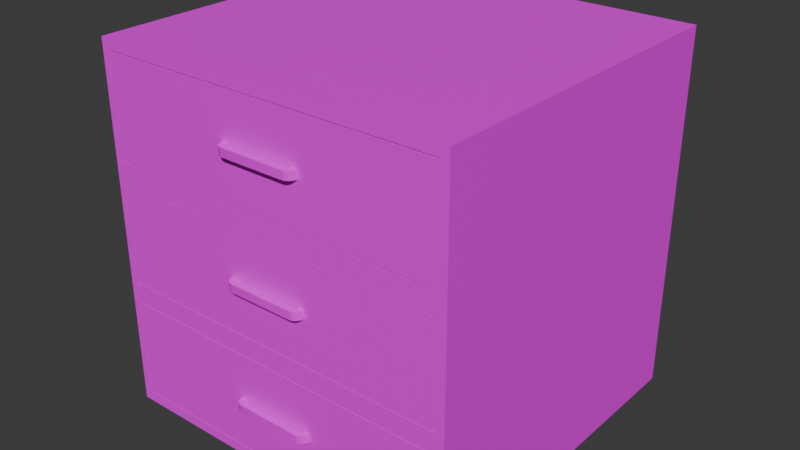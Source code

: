# Source: nightstand.blend  (saved by Blender 5.0.118; exported with 4.5.12 LTS)
import bpy
from mathutils import Matrix  # noqa: F401  (used for matrix-valued properties, if any)

bpy.ops.wm.read_factory_settings(use_empty=True)
scene = bpy.context.scene
scene.name = 'Scene'

# ---- images (referenced by path relative to the original .blend; pixels are not part of the script)
import os
ASSET_DIR = os.environ.get("B2B_ASSET_DIR", "")  # directory of the original .blend (textures are referenced by path, not embedded)
HERE = os.path.dirname(os.path.abspath(__file__))  # packed textures are extracted next to this script under _unpacked/

def load_image(name, relpath, width, height, colorspace="sRGB"):
    """Load a texture the original file referenced (path relative to the .blend, or extracted next to this script)."""
    p = next((c for c in (os.path.join(HERE, relpath), os.path.join(ASSET_DIR, relpath)) if relpath and os.path.exists(c)), "")
    if p:
        img = bpy.data.images.load(p, check_existing=True)
        img.name = name
    else:  # same state as the original file: an image datablock whose file is absent (Cycles renders it pink)
        img = bpy.data.images.new(name, width, height)
        img.source = "FILE"
        img.filepath = "//" + (relpath or name)
    img.colorspace_settings.name = colorspace
    return img
img_nightstand = load_image('nightstand', 'nightstand.png', 1024, 1024, 'sRGB')

# ---- materials (node trees are filled in below, after node groups)
mat_nightstand = bpy.data.materials.new('nightstand')

# ---- material node trees
mat_nightstand.use_nodes = True; mat_nightstand.node_tree.nodes.clear()
_N = mat_nightstand.node_tree.nodes; _L = mat_nightstand.node_tree.links
n0 = _N.new('ShaderNodeBsdfPrincipled'); n0.name = 'Принципиальный BSDF'; n0.location = (-200, 100)
n1 = _N.new('ShaderNodeOutputMaterial'); n1.name = 'Вывод материала'; n1.location = (200, 100)
n2 = _N.new('ShaderNodeTexImage'); n2.name = 'Текстура изображения'; n2.location = (-490, 80)
n2.image = img_nightstand
n3 = _N.new('ShaderNodeTexImage'); n3.name = 'Текстура изображения.001'; n3.location = (-819, 61)
n3.image = img_nightstand
_L.new(n0.outputs[0], n1.inputs[0])
_L.new(n2.outputs[0], n0.inputs[0])
n1.is_active_output = True

# ---- world
world_world = bpy.data.worlds.new('World'); scene.world = world_world
world_world.use_nodes = True; world_world.node_tree.nodes.clear()
_N = world_world.node_tree.nodes; _L = world_world.node_tree.links
n0 = _N.new('ShaderNodeOutputWorld'); n0.name = 'World Output'; n0.location = (200, 100)
n1 = _N.new('ShaderNodeBackground'); n1.name = 'Background'; n1.location = (-200, 100)
n1.inputs[0].default_value = (0.05088, 0.05088, 0.05088, 1.0)
_L.new(n1.outputs[0], n0.inputs[0])
n0.is_active_output = True
world_world.color = (0.05088, 0.05088, 0.05088)
world_world.sun_shadow_jitter_overblur = 0.0

# ---- meshes
me_latch_1 = bpy.data.meshes.new('latch_1')
me_latch_1.from_pydata([(0.405, -0.02, 0.1225), (0.425, 0.0, -0.1225), (-0.425, 0.0, -0.1225), (-0.405, -0.02, 0.1225), (0.405, -0.58, 0.1225), (0.425, -0.6, -0.1225), (-0.425, -0.6, -0.1225), (-0.405, -0.58, 0.1225), (0.425, 0.0, 0.1225), (-0.425, 0.0, 0.1225), (0.425, -0.6, 0.1225), (-0.425, -0.6, 0.1225), (0.405, -0.02, -0.1025), (-0.405, -0.02, -0.1025), (0.405, -0.58, -0.1025), (-0.405, -0.58, -0.1025), (-0.08, -0.6216, -0.01), (-0.08, -0.6216, 0.01), (-0.08, -0.6066, -0.01), (-0.08, -0.6066, 0.01), (-0.08668, -0.6206, -0.01), (-0.08668, -0.6206, 0.01), (-0.08204, -0.6063, -0.01), (-0.08204, -0.6063, 0.01), (-0.0927, -0.6175, -0.01), (-0.0927, -0.6175, 0.01), (-0.08389, -0.6054, -0.01), (-0.08389, -0.6054, 0.01), (-0.09749, -0.6127, -0.01), (-0.09749, -0.6127, 0.01), (-0.08535, -0.6039, -0.01), (-0.08535, -0.6039, 0.01), (-0.1006, -0.6067, -0.01), (-0.1006, -0.6067, 0.01), (-0.08629, -0.602, -0.01), (-0.08629, -0.602, 0.01), (-0.1016, -0.6, -0.01), (-0.1016, -0.6, 0.01), (-0.08661, -0.6, -0.01), (-0.08661, -0.6, 0.01), (0.08, -0.6216, -0.01), (0.08, -0.6216, 0.01), (0.08, -0.6066, -0.01), (0.08, -0.6066, 0.01), (0.08668, -0.6206, -0.01), (0.08668, -0.6206, 0.01), (0.08204, -0.6063, -0.01), (0.08204, -0.6063, 0.01), (0.0927, -0.6175, -0.01), (0.0927, -0.6175, 0.01), (0.08389, -0.6054, -0.01), (0.08389, -0.6054, 0.01), (0.09749, -0.6127, -0.01), (0.09749, -0.6127, 0.01), (0.08535, -0.6039, -0.01), (0.08535, -0.6039, 0.01), (0.1006, -0.6067, -0.01), (0.1006, -0.6067, 0.01), (0.08629, -0.602, -0.01), (0.08629, -0.602, 0.01), (0.1016, -0.6, -0.01), (0.1016, -0.6, 0.01), (0.08661, -0.6, -0.01), (0.08661, -0.6, 0.01)], [], [(2, 1, 5, 6), (5, 10, 11, 6), (3, 7, 15, 13), (1, 8, 10, 5), (9, 2, 6, 11), (8, 1, 2, 9), (3, 0, 8, 9), (4, 7, 11, 10), (7, 3, 9, 11), (0, 4, 10, 8), (12, 13, 15, 14), (0, 3, 13, 12), (4, 0, 12, 14), (7, 4, 14, 15), (19, 18, 22, 23), (42, 18, 19, 43), (16, 40, 41, 17), (23, 22, 26, 27), (16, 17, 21, 20), (20, 21, 25, 24), (27, 26, 30, 31), (24, 25, 29, 28), (35, 34, 38, 39), (31, 30, 34, 35), (28, 29, 33, 32), (36, 37, 39, 38), (32, 33, 37, 36), (43, 47, 46, 42), (47, 51, 50, 46), (40, 44, 45, 41), (44, 48, 49, 45), (51, 55, 54, 50), (48, 52, 53, 49), (59, 63, 62, 58), (55, 59, 58, 54), (52, 56, 57, 53), (16, 20, 24, 28, 32, 36, 38, 34, 30, 26, 22, 18, 42, 46, 50, 54, 58, 62, 60, 56, 52, 48, 44, 40), (60, 62, 63, 61), (56, 60, 61, 57), (17, 41, 45, 49, 53, 57, 61, 63, 59, 55, 51, 47, 43, 19, 23, 27, 31, 35, 39, 37, 33, 29, 25, 21)])
me_latch_1.polygons.foreach_set('use_smooth', [0, 0, 0, 0, 0, 0, 0, 0, 0, 0, 0, 0, 0, 0, 1, 1, 1, 1, 1, 1, 1, 1, 1, 1, 1, 1, 1, 1, 1, 1, 1, 1, 1, 1, 1, 1, 1, 1, 1, 1])
_k = set([(16, 20), (16, 40), (17, 21), (17, 41), (18, 22), (18, 42), (19, 23), (19, 43), (20, 24), (21, 25), (22, 26), (23, 27), (24, 28), (25, 29), (26, 30), (27, 31), (28, 32), (29, 33), (30, 34), (31, 35), (32, 36), (33, 37), (34, 38), (35, 39), (36, 37), (36, 38), (37, 39), (38, 39), (40, 44), (41, 45), (42, 46), (43, 47), (44, 48), (45, 49), (46, 50), (47, 51), (48, 52), (49, 53), (50, 54), (51, 55), (52, 56), (53, 57), (54, 58), (55, 59), (56, 60), (57, 61), (58, 62), (59, 63), (60, 61), (60, 62), (61, 63), (62, 63)])
me_latch_1.attributes.new('sharp_edge', 'BOOLEAN', 'EDGE').data.foreach_set('value', [ (min(e.vertices), max(e.vertices)) in _k for e in me_latch_1.edges])
_uv = me_latch_1.uv_layers.new(name='UVMap')
_uv.uv.foreach_set('vector', [0.4933, 0.7346, 0.4933, 0.9647, 0.3309, 0.9647, 0.3309, 0.7346, 0.7977, 0.7164, 0.7314, 0.7164, 0.7314, 0.4864, 0.7977, 0.4864, 0.5192, 0.8902, 0.5192, 0.7386, 0.5801, 0.7386, 0.5801, 0.8902, 0.7266, 0.8429, 0.6603, 0.8429, 0.6603, 0.6805, 0.7266, 0.6805, 0.6603, 0.508, 0.7266, 0.508, 0.7266, 0.6704, 0.6603, 0.6704, 0.7977, 0.4864, 0.864, 0.4864, 0.864, 0.7164, 0.7977, 0.7164, 0.1638, 0.9581, 0.1638, 0.7389, 0.1692, 0.7335, 0.1692, 0.9635, 0.01227, 0.7389, 0.01227, 0.9581, 0.006855, 0.9635, 0.006855, 0.7335, 0.01227, 0.9581, 0.1638, 0.9581, 0.1692, 0.9635, 0.006855, 0.9635, 0.1638, 0.7389, 0.01227, 0.7389, 0.006855, 0.7335, 0.1692, 0.7335, 0.3208, 0.7335, 0.3208, 0.9527, 0.1692, 0.9527, 0.1692, 0.7335, 0.01466, 0.9478, 0.01466, 0.7434, 0.07143, 0.7434, 0.07143, 0.9478, 0.5859, 0.8883, 0.5859, 0.7367, 0.6468, 0.7367, 0.6468, 0.8883, 0.07143, 0.9478, 0.07143, 0.7434, 0.1282, 0.7434, 0.1282, 0.9478, 0.5037, 0.9362, 0.5091, 0.9362, 0.5091, 0.9368, 0.5037, 0.9368, 0.5091, 0.8929, 0.5091, 0.9362, 0.5037, 0.9362, 0.5037, 0.8929, 0.5091, 0.8451, 0.5091, 0.8884, 0.5037, 0.8884, 0.5037, 0.8451, 0.5037, 0.9368, 0.5091, 0.9368, 0.5091, 0.9373, 0.5037, 0.9373, 0.5091, 0.8451, 0.5037, 0.8451, 0.5037, 0.8433, 0.5091, 0.8433, 0.5091, 0.8433, 0.5037, 0.8433, 0.5037, 0.8417, 0.5091, 0.8417, 0.5052, 0.9589, 0.5052, 0.9644, 0.5048, 0.9644, 0.5048, 0.9589, 0.5037, 0.9427, 0.5037, 0.9373, 0.505, 0.9373, 0.505, 0.9427, 0.5043, 0.9589, 0.5043, 0.9644, 0.5037, 0.9644, 0.5037, 0.9589, 0.5048, 0.9589, 0.5048, 0.9644, 0.5043, 0.9644, 0.5043, 0.9589, 0.505, 0.9427, 0.505, 0.9373, 0.5067, 0.9373, 0.5067, 0.9427, 0.5037, 0.9535, 0.5037, 0.9481, 0.5078, 0.9481, 0.5078, 0.9535, 0.5067, 0.9427, 0.5067, 0.9373, 0.5085, 0.9373, 0.5085, 0.9427, 0.5037, 0.8929, 0.5037, 0.8924, 0.5091, 0.8924, 0.5091, 0.8929, 0.5037, 0.8924, 0.5037, 0.8919, 0.5091, 0.8919, 0.5091, 0.8924, 0.5091, 0.8884, 0.5091, 0.8903, 0.5037, 0.8903, 0.5037, 0.8884, 0.5091, 0.8903, 0.5091, 0.8919, 0.5037, 0.8919, 0.5037, 0.8903, 0.5037, 0.9644, 0.5041, 0.9644, 0.5041, 0.9698, 0.5037, 0.9698, 0.5085, 0.9481, 0.5072, 0.9481, 0.5072, 0.9427, 0.5085, 0.9427, 0.5046, 0.9644, 0.5052, 0.9644, 0.5052, 0.9698, 0.5046, 0.9698, 0.5041, 0.9644, 0.5046, 0.9644, 0.5046, 0.9698, 0.5041, 0.9698, 0.5072, 0.9481, 0.5055, 0.9481, 0.5055, 0.9427, 0.5072, 0.9427, 0.5037, 0.7376, 0.504, 0.7357, 0.5048, 0.7341, 0.5061, 0.7328, 0.5078, 0.732, 0.5096, 0.7317, 0.5096, 0.7358, 0.509, 0.7359, 0.5085, 0.7361, 0.5081, 0.7365, 0.5079, 0.737, 0.5078, 0.7376, 0.5078, 0.7809, 0.5079, 0.7814, 0.5081, 0.7819, 0.5085, 0.7823, 0.509, 0.7826, 0.5096, 0.7826, 0.5096, 0.7867, 0.5078, 0.7864, 0.5061, 0.7856, 0.5048, 0.7843, 0.504, 0.7827, 0.5037, 0.7809, 0.5078, 0.9589, 0.5037, 0.9589, 0.5037, 0.9535, 0.5078, 0.9535, 0.5055, 0.9481, 0.5037, 0.9481, 0.5037, 0.9427, 0.5055, 0.9427, 0.5037, 0.8359, 0.5037, 0.7926, 0.504, 0.7907, 0.5048, 0.7891, 0.5061, 0.7878, 0.5078, 0.787, 0.5096, 0.7867, 0.5096, 0.7908, 0.509, 0.7909, 0.5085, 0.7911, 0.5081, 0.7915, 0.5079, 0.792, 0.5078, 0.7926, 0.5078, 0.8359, 0.5079, 0.8364, 0.5081, 0.8369, 0.5085, 0.8373, 0.509, 0.8376, 0.5096, 0.8376, 0.5096, 0.8417, 0.5078, 0.8414, 0.5061, 0.8406, 0.5048, 0.8393, 0.504, 0.8377])
me_latch_1.materials.append(mat_nightstand)
me_latch_1.auto_texspace = False
me_latch_1.update()
me_nightstand = bpy.data.meshes.new('nightstand')
me_nightstand.from_pydata([(-0.45, -0.425, 0.0), (-0.45, -0.425, 0.9), (-0.45, 0.425, 0.0), (-0.45, 0.425, 0.9), (0.45, -0.425, 0.0), (0.45, -0.425, 0.9), (0.45, 0.425, 0.0), (0.45, 0.425, 0.9), (-0.45, -0.425, 0.3), (-0.45, -0.425, 0.6), (-0.45, 0.425, 0.6), (-0.45, 0.425, 0.3), (0.45, 0.425, 0.6), (0.45, 0.425, 0.3), (0.45, -0.425, 0.6), (0.45, -0.425, 0.3), (0.4275, -0.425, 0.625), (0.4275, -0.425, 0.875), (-0.4275, -0.425, 0.875), (-0.4275, -0.425, 0.625), (0.4275, -0.425, 0.025), (0.4275, -0.425, 0.275), (-0.4275, -0.425, 0.275), (-0.4275, -0.425, 0.025), (0.4275, -0.425, 0.325), (0.4275, -0.425, 0.575), (-0.4275, -0.425, 0.575), (-0.4275, -0.425, 0.325), (0.4275, 0.175, 0.275), (0.4275, 0.175, 0.025), (-0.4275, 0.175, 0.025), (-0.4275, 0.175, 0.275), (0.4275, 0.175, 0.575), (0.4275, 0.175, 0.325), (-0.4275, 0.175, 0.325), (-0.4275, 0.175, 0.575), (0.4275, 0.175, 0.875), (0.4275, 0.175, 0.625), (-0.4275, 0.175, 0.625), (-0.4275, 0.175, 0.875)], [], [(9, 1, 3, 10), (10, 3, 7, 12), (12, 7, 5, 14), (19, 16, 37, 38), (2, 6, 4, 0), (7, 3, 1, 5), (25, 26, 35, 32), (22, 23, 30, 31), (6, 13, 15, 4), (13, 12, 14, 15), (2, 11, 13, 6), (11, 10, 12, 13), (0, 8, 11, 2), (8, 9, 10, 11), (14, 5, 17, 16), (5, 1, 18, 17), (1, 9, 19, 18), (9, 14, 16, 19), (4, 15, 21, 20), (15, 8, 22, 21), (8, 0, 23, 22), (0, 4, 20, 23), (15, 14, 25, 24), (14, 9, 26, 25), (9, 8, 27, 26), (8, 15, 24, 27), (29, 28, 31, 30), (33, 32, 35, 34), (20, 21, 28, 29), (26, 27, 34, 35), (17, 18, 39, 36), (23, 20, 29, 30), (24, 25, 32, 33), (18, 19, 38, 39), (21, 22, 31, 28), (27, 24, 33, 34), (16, 17, 36, 37), (36, 39, 38, 37)])
_uv = me_nightstand.uv_layers.new(name='UVMap')
_uv.uv.foreach_set('vector', [0.4794, 0.08682, 0.4794, 0.005631, 0.7094, 0.005631, 0.7094, 0.08682, 0.08697, 0.2492, 0.005782, 0.2492, 0.005782, 0.005631, 0.08697, 0.005631, 0.4794, 0.3304, 0.4794, 0.2492, 0.7094, 0.2492, 0.7094, 0.3304, 0.005782, 0.7242, 0.005782, 0.4928, 0.1682, 0.4928, 0.1682, 0.7242, 0.4794, 0.005631, 0.4794, 0.2492, 0.2494, 0.2492, 0.2494, 0.005631, 0.4794, 0.2492, 0.4794, 0.4928, 0.2494, 0.4928, 0.2494, 0.2492, 0.1682, 0.7242, 0.1682, 0.4928, 0.3305, 0.4928, 0.3305, 0.7242, 0.016, 0.2583, 0.0769, 0.2583, 0.0769, 0.4044, 0.016, 0.4044, 0.4794, 0.4928, 0.4794, 0.4116, 0.7094, 0.4116, 0.7094, 0.4928, 0.4794, 0.4116, 0.4794, 0.3304, 0.7094, 0.3304, 0.7094, 0.4116, 0.2494, 0.2492, 0.1682, 0.2492, 0.1682, 0.005631, 0.2494, 0.005631, 0.1682, 0.2492, 0.08697, 0.2492, 0.08697, 0.005631, 0.1682, 0.005631, 0.4794, 0.2492, 0.4794, 0.168, 0.7094, 0.168, 0.7094, 0.2492, 0.4794, 0.168, 0.4794, 0.08682, 0.7094, 0.08682, 0.7094, 0.168, 0.08697, 0.4928, 0.005782, 0.4928, 0.01255, 0.4867, 0.08021, 0.4867, 0.005782, 0.4928, 0.005782, 0.2492, 0.01255, 0.2553, 0.01255, 0.4867, 0.005782, 0.2492, 0.08697, 0.2492, 0.08021, 0.2553, 0.01255, 0.2553, 0.08697, 0.2492, 0.08697, 0.4928, 0.08021, 0.4867, 0.08021, 0.2553, 0.2494, 0.4928, 0.1682, 0.4928, 0.1749, 0.4867, 0.2426, 0.4867, 0.1682, 0.4928, 0.1682, 0.2492, 0.1749, 0.2553, 0.1749, 0.4867, 0.1682, 0.2492, 0.2494, 0.2492, 0.2426, 0.2553, 0.1749, 0.2553, 0.2494, 0.2492, 0.2494, 0.4928, 0.2426, 0.4867, 0.2426, 0.2553, 0.1682, 0.4928, 0.08697, 0.4928, 0.09374, 0.4867, 0.1614, 0.4867, 0.08697, 0.4928, 0.08697, 0.2492, 0.09374, 0.2553, 0.09374, 0.4867, 0.08697, 0.2492, 0.1682, 0.2492, 0.1614, 0.2553, 0.09374, 0.2553, 0.1682, 0.2492, 0.1682, 0.4928, 0.1614, 0.4867, 0.1614, 0.2553, 0.7746, 0.5064, 0.8162, 0.5064, 0.8162, 0.6485, 0.7746, 0.6485, 0.8577, 0.6485, 0.8162, 0.6485, 0.8162, 0.5064, 0.8577, 0.5064, 0.2385, 0.404, 0.1776, 0.404, 0.1776, 0.2579, 0.2385, 0.2579, 0.09816, 0.2591, 0.1591, 0.2591, 0.1591, 0.4052, 0.09816, 0.4052, 0.3305, 0.7242, 0.3305, 0.4928, 0.4929, 0.4928, 0.4929, 0.7242, 0.4929, 0.7242, 0.4929, 0.4928, 0.6553, 0.4928, 0.6553, 0.7242, 0.9395, 0.3304, 0.8718, 0.3304, 0.8718, 0.168, 0.9395, 0.168, 0.6592, 0.5006, 0.7268, 0.5006, 0.7268, 0.6629, 0.6592, 0.6629, 0.7094, 0.237, 0.7094, 0.005631, 0.8718, 0.005631, 0.8718, 0.237, 0.7094, 0.4684, 0.7094, 0.237, 0.8718, 0.237, 0.8718, 0.4684, 0.9395, 0.168, 0.8718, 0.168, 0.8718, 0.005631, 0.9395, 0.005631, 0.7331, 0.6485, 0.7331, 0.5064, 0.7746, 0.5064, 0.7746, 0.6485])
me_nightstand.materials.append(mat_nightstand)
me_nightstand.auto_texspace = False
me_nightstand.update()
me_latch_2 = bpy.data.meshes.new('latch_2')
me_latch_2.from_pydata([(0.405, -0.02, 0.1225), (0.425, 0.0, -0.1225), (-0.425, 0.0, -0.1225), (-0.405, -0.02, 0.1225), (0.405, -0.58, 0.1225), (0.425, -0.6, -0.1225), (-0.425, -0.6, -0.1225), (-0.405, -0.58, 0.1225), (0.425, 0.0, 0.1225), (-0.425, 0.0, 0.1225), (0.425, -0.6, 0.1225), (-0.425, -0.6, 0.1225), (0.405, -0.02, -0.1025), (-0.405, -0.02, -0.1025), (0.405, -0.58, -0.1025), (-0.405, -0.58, -0.1025), (-0.08, -0.6216, -0.01), (-0.08, -0.6216, 0.01), (-0.08, -0.6066, -0.01), (-0.08, -0.6066, 0.01), (-0.08668, -0.6206, -0.01), (-0.08668, -0.6206, 0.01), (-0.08204, -0.6063, -0.01), (-0.08204, -0.6063, 0.01), (-0.0927, -0.6175, -0.01), (-0.0927, -0.6175, 0.01), (-0.08389, -0.6054, -0.01), (-0.08389, -0.6054, 0.01), (-0.09749, -0.6127, -0.01), (-0.09749, -0.6127, 0.01), (-0.08535, -0.6039, -0.01), (-0.08535, -0.6039, 0.01), (-0.1006, -0.6067, -0.01), (-0.1006, -0.6067, 0.01), (-0.08629, -0.602, -0.01), (-0.08629, -0.602, 0.01), (-0.1016, -0.6, -0.01), (-0.1016, -0.6, 0.01), (-0.08661, -0.6, -0.01), (-0.08661, -0.6, 0.01), (0.08, -0.6216, -0.01), (0.08, -0.6216, 0.01), (0.08, -0.6066, -0.01), (0.08, -0.6066, 0.01), (0.08668, -0.6206, -0.01), (0.08668, -0.6206, 0.01), (0.08204, -0.6063, -0.01), (0.08204, -0.6063, 0.01), (0.0927, -0.6175, -0.01), (0.0927, -0.6175, 0.01), (0.08389, -0.6054, -0.01), (0.08389, -0.6054, 0.01), (0.09749, -0.6127, -0.01), (0.09749, -0.6127, 0.01), (0.08535, -0.6039, -0.01), (0.08535, -0.6039, 0.01), (0.1006, -0.6067, -0.01), (0.1006, -0.6067, 0.01), (0.08629, -0.602, -0.01), (0.08629, -0.602, 0.01), (0.1016, -0.6, -0.01), (0.1016, -0.6, 0.01), (0.08661, -0.6, -0.01), (0.08661, -0.6, 0.01)], [], [(2, 1, 5, 6), (5, 10, 11, 6), (3, 7, 15, 13), (1, 8, 10, 5), (9, 2, 6, 11), (8, 1, 2, 9), (3, 0, 8, 9), (4, 7, 11, 10), (7, 3, 9, 11), (0, 4, 10, 8), (12, 13, 15, 14), (0, 3, 13, 12), (4, 0, 12, 14), (7, 4, 14, 15), (19, 18, 22, 23), (42, 18, 19, 43), (16, 40, 41, 17), (23, 22, 26, 27), (16, 17, 21, 20), (20, 21, 25, 24), (27, 26, 30, 31), (24, 25, 29, 28), (35, 34, 38, 39), (31, 30, 34, 35), (28, 29, 33, 32), (36, 37, 39, 38), (32, 33, 37, 36), (43, 47, 46, 42), (47, 51, 50, 46), (40, 44, 45, 41), (44, 48, 49, 45), (51, 55, 54, 50), (48, 52, 53, 49), (59, 63, 62, 58), (55, 59, 58, 54), (52, 56, 57, 53), (16, 20, 24, 28, 32, 36, 38, 34, 30, 26, 22, 18, 42, 46, 50, 54, 58, 62, 60, 56, 52, 48, 44, 40), (60, 62, 63, 61), (56, 60, 61, 57), (17, 41, 45, 49, 53, 57, 61, 63, 59, 55, 51, 47, 43, 19, 23, 27, 31, 35, 39, 37, 33, 29, 25, 21)])
me_latch_2.polygons.foreach_set('use_smooth', [0, 0, 0, 0, 0, 0, 0, 0, 0, 0, 0, 0, 0, 0, 1, 1, 1, 1, 1, 1, 1, 1, 1, 1, 1, 1, 1, 1, 1, 1, 1, 1, 1, 1, 1, 1, 1, 1, 1, 1])
_k = set([(16, 20), (16, 40), (17, 21), (17, 41), (18, 22), (18, 42), (19, 23), (19, 43), (20, 24), (21, 25), (22, 26), (23, 27), (24, 28), (25, 29), (26, 30), (27, 31), (28, 32), (29, 33), (30, 34), (31, 35), (32, 36), (33, 37), (34, 38), (35, 39), (36, 37), (36, 38), (37, 39), (38, 39), (40, 44), (41, 45), (42, 46), (43, 47), (44, 48), (45, 49), (46, 50), (47, 51), (48, 52), (49, 53), (50, 54), (51, 55), (52, 56), (53, 57), (54, 58), (55, 59), (56, 60), (57, 61), (58, 62), (59, 63), (60, 61), (60, 62), (61, 63), (62, 63)])
me_latch_2.attributes.new('sharp_edge', 'BOOLEAN', 'EDGE').data.foreach_set('value', [ (min(e.vertices), max(e.vertices)) in _k for e in me_latch_2.edges])
_uv = me_latch_2.uv_layers.new(name='UVMap')
_uv.uv.foreach_set('vector', [0.4933, 0.7346, 0.4933, 0.9647, 0.3309, 0.9647, 0.3309, 0.7346, 0.7977, 0.7164, 0.7314, 0.7164, 0.7314, 0.4864, 0.7977, 0.4864, 0.5192, 0.8902, 0.5192, 0.7386, 0.5801, 0.7386, 0.5801, 0.8902, 0.7266, 0.8429, 0.6603, 0.8429, 0.6603, 0.6805, 0.7266, 0.6805, 0.6603, 0.508, 0.7266, 0.508, 0.7266, 0.6704, 0.6603, 0.6704, 0.7977, 0.4864, 0.864, 0.4864, 0.864, 0.7164, 0.7977, 0.7164, 0.1638, 0.9581, 0.1638, 0.7389, 0.1692, 0.7335, 0.1692, 0.9635, 0.01227, 0.7389, 0.01227, 0.9581, 0.006855, 0.9635, 0.006855, 0.7335, 0.01227, 0.9581, 0.1638, 0.9581, 0.1692, 0.9635, 0.006855, 0.9635, 0.1638, 0.7389, 0.01227, 0.7389, 0.006855, 0.7335, 0.1692, 0.7335, 0.3208, 0.7335, 0.3208, 0.9527, 0.1692, 0.9527, 0.1692, 0.7335, 0.01466, 0.9478, 0.01466, 0.7434, 0.07143, 0.7434, 0.07143, 0.9478, 0.5859, 0.8883, 0.5859, 0.7367, 0.6468, 0.7367, 0.6468, 0.8883, 0.07143, 0.9478, 0.07143, 0.7434, 0.1282, 0.7434, 0.1282, 0.9478, 0.5037, 0.9362, 0.5091, 0.9362, 0.5091, 0.9368, 0.5037, 0.9368, 0.5091, 0.8929, 0.5091, 0.9362, 0.5037, 0.9362, 0.5037, 0.8929, 0.5091, 0.8451, 0.5091, 0.8884, 0.5037, 0.8884, 0.5037, 0.8451, 0.5037, 0.9368, 0.5091, 0.9368, 0.5091, 0.9373, 0.5037, 0.9373, 0.5091, 0.8451, 0.5037, 0.8451, 0.5037, 0.8433, 0.5091, 0.8433, 0.5091, 0.8433, 0.5037, 0.8433, 0.5037, 0.8417, 0.5091, 0.8417, 0.5052, 0.9589, 0.5052, 0.9644, 0.5048, 0.9644, 0.5048, 0.9589, 0.5037, 0.9427, 0.5037, 0.9373, 0.505, 0.9373, 0.505, 0.9427, 0.5043, 0.9589, 0.5043, 0.9644, 0.5037, 0.9644, 0.5037, 0.9589, 0.5048, 0.9589, 0.5048, 0.9644, 0.5043, 0.9644, 0.5043, 0.9589, 0.505, 0.9427, 0.505, 0.9373, 0.5067, 0.9373, 0.5067, 0.9427, 0.5037, 0.9535, 0.5037, 0.9481, 0.5078, 0.9481, 0.5078, 0.9535, 0.5067, 0.9427, 0.5067, 0.9373, 0.5085, 0.9373, 0.5085, 0.9427, 0.5037, 0.8929, 0.5037, 0.8924, 0.5091, 0.8924, 0.5091, 0.8929, 0.5037, 0.8924, 0.5037, 0.8919, 0.5091, 0.8919, 0.5091, 0.8924, 0.5091, 0.8884, 0.5091, 0.8903, 0.5037, 0.8903, 0.5037, 0.8884, 0.5091, 0.8903, 0.5091, 0.8919, 0.5037, 0.8919, 0.5037, 0.8903, 0.5037, 0.9644, 0.5041, 0.9644, 0.5041, 0.9698, 0.5037, 0.9698, 0.5085, 0.9481, 0.5072, 0.9481, 0.5072, 0.9427, 0.5085, 0.9427, 0.5046, 0.9644, 0.5052, 0.9644, 0.5052, 0.9698, 0.5046, 0.9698, 0.5041, 0.9644, 0.5046, 0.9644, 0.5046, 0.9698, 0.5041, 0.9698, 0.5072, 0.9481, 0.5055, 0.9481, 0.5055, 0.9427, 0.5072, 0.9427, 0.5037, 0.7376, 0.504, 0.7357, 0.5048, 0.7341, 0.5061, 0.7328, 0.5078, 0.732, 0.5096, 0.7317, 0.5096, 0.7358, 0.509, 0.7359, 0.5085, 0.7361, 0.5081, 0.7365, 0.5079, 0.737, 0.5078, 0.7376, 0.5078, 0.7809, 0.5079, 0.7814, 0.5081, 0.7819, 0.5085, 0.7823, 0.509, 0.7826, 0.5096, 0.7826, 0.5096, 0.7867, 0.5078, 0.7864, 0.5061, 0.7856, 0.5048, 0.7843, 0.504, 0.7827, 0.5037, 0.7809, 0.5078, 0.9589, 0.5037, 0.9589, 0.5037, 0.9535, 0.5078, 0.9535, 0.5055, 0.9481, 0.5037, 0.9481, 0.5037, 0.9427, 0.5055, 0.9427, 0.5037, 0.8359, 0.5037, 0.7926, 0.504, 0.7907, 0.5048, 0.7891, 0.5061, 0.7878, 0.5078, 0.787, 0.5096, 0.7867, 0.5096, 0.7908, 0.509, 0.7909, 0.5085, 0.7911, 0.5081, 0.7915, 0.5079, 0.792, 0.5078, 0.7926, 0.5078, 0.8359, 0.5079, 0.8364, 0.5081, 0.8369, 0.5085, 0.8373, 0.509, 0.8376, 0.5096, 0.8376, 0.5096, 0.8417, 0.5078, 0.8414, 0.5061, 0.8406, 0.5048, 0.8393, 0.504, 0.8377])
me_latch_2.materials.append(mat_nightstand)
me_latch_2.auto_texspace = False
me_latch_2.update()
me_latch_3 = bpy.data.meshes.new('latch_3')
me_latch_3.from_pydata([(0.405, -0.02, 0.1225), (0.425, 0.0, -0.1225), (-0.425, 0.0, -0.1225), (-0.405, -0.02, 0.1225), (0.405, -0.58, 0.1225), (0.425, -0.6, -0.1225), (-0.425, -0.6, -0.1225), (-0.405, -0.58, 0.1225), (0.425, 0.0, 0.1225), (-0.425, 0.0, 0.1225), (0.425, -0.6, 0.1225), (-0.425, -0.6, 0.1225), (0.405, -0.02, -0.1025), (-0.405, -0.02, -0.1025), (0.405, -0.58, -0.1025), (-0.405, -0.58, -0.1025), (-0.08, -0.6216, -0.01), (-0.08, -0.6216, 0.01), (-0.08, -0.6066, -0.01), (-0.08, -0.6066, 0.01), (-0.08668, -0.6206, -0.01), (-0.08668, -0.6206, 0.01), (-0.08204, -0.6063, -0.01), (-0.08204, -0.6063, 0.01), (-0.0927, -0.6175, -0.01), (-0.0927, -0.6175, 0.01), (-0.08389, -0.6054, -0.01), (-0.08389, -0.6054, 0.01), (-0.09749, -0.6127, -0.01), (-0.09749, -0.6127, 0.01), (-0.08535, -0.6039, -0.01), (-0.08535, -0.6039, 0.01), (-0.1006, -0.6067, -0.01), (-0.1006, -0.6067, 0.01), (-0.08629, -0.602, -0.01), (-0.08629, -0.602, 0.01), (-0.1016, -0.6, -0.01), (-0.1016, -0.6, 0.01), (-0.08661, -0.6, -0.01), (-0.08661, -0.6, 0.01), (0.08, -0.6216, -0.01), (0.08, -0.6216, 0.01), (0.08, -0.6066, -0.01), (0.08, -0.6066, 0.01), (0.08668, -0.6206, -0.01), (0.08668, -0.6206, 0.01), (0.08204, -0.6063, -0.01), (0.08204, -0.6063, 0.01), (0.0927, -0.6175, -0.01), (0.0927, -0.6175, 0.01), (0.08389, -0.6054, -0.01), (0.08389, -0.6054, 0.01), (0.09749, -0.6127, -0.01), (0.09749, -0.6127, 0.01), (0.08535, -0.6039, -0.01), (0.08535, -0.6039, 0.01), (0.1006, -0.6067, -0.01), (0.1006, -0.6067, 0.01), (0.08629, -0.602, -0.01), (0.08629, -0.602, 0.01), (0.1016, -0.6, -0.01), (0.1016, -0.6, 0.01), (0.08661, -0.6, -0.01), (0.08661, -0.6, 0.01)], [], [(2, 1, 5, 6), (5, 10, 11, 6), (3, 7, 15, 13), (1, 8, 10, 5), (9, 2, 6, 11), (8, 1, 2, 9), (3, 0, 8, 9), (4, 7, 11, 10), (7, 3, 9, 11), (0, 4, 10, 8), (12, 13, 15, 14), (0, 3, 13, 12), (4, 0, 12, 14), (7, 4, 14, 15), (19, 18, 22, 23), (42, 18, 19, 43), (16, 40, 41, 17), (23, 22, 26, 27), (16, 17, 21, 20), (20, 21, 25, 24), (27, 26, 30, 31), (24, 25, 29, 28), (35, 34, 38, 39), (31, 30, 34, 35), (28, 29, 33, 32), (36, 37, 39, 38), (32, 33, 37, 36), (43, 47, 46, 42), (47, 51, 50, 46), (40, 44, 45, 41), (44, 48, 49, 45), (51, 55, 54, 50), (48, 52, 53, 49), (59, 63, 62, 58), (55, 59, 58, 54), (52, 56, 57, 53), (16, 20, 24, 28, 32, 36, 38, 34, 30, 26, 22, 18, 42, 46, 50, 54, 58, 62, 60, 56, 52, 48, 44, 40), (60, 62, 63, 61), (56, 60, 61, 57), (17, 41, 45, 49, 53, 57, 61, 63, 59, 55, 51, 47, 43, 19, 23, 27, 31, 35, 39, 37, 33, 29, 25, 21)])
me_latch_3.polygons.foreach_set('use_smooth', [0, 0, 0, 0, 0, 0, 0, 0, 0, 0, 0, 0, 0, 0, 1, 1, 1, 1, 1, 1, 1, 1, 1, 1, 1, 1, 1, 1, 1, 1, 1, 1, 1, 1, 1, 1, 1, 1, 1, 1])
_k = set([(16, 20), (16, 40), (17, 21), (17, 41), (18, 22), (18, 42), (19, 23), (19, 43), (20, 24), (21, 25), (22, 26), (23, 27), (24, 28), (25, 29), (26, 30), (27, 31), (28, 32), (29, 33), (30, 34), (31, 35), (32, 36), (33, 37), (34, 38), (35, 39), (36, 37), (36, 38), (37, 39), (38, 39), (40, 44), (41, 45), (42, 46), (43, 47), (44, 48), (45, 49), (46, 50), (47, 51), (48, 52), (49, 53), (50, 54), (51, 55), (52, 56), (53, 57), (54, 58), (55, 59), (56, 60), (57, 61), (58, 62), (59, 63), (60, 61), (60, 62), (61, 63), (62, 63)])
me_latch_3.attributes.new('sharp_edge', 'BOOLEAN', 'EDGE').data.foreach_set('value', [ (min(e.vertices), max(e.vertices)) in _k for e in me_latch_3.edges])
_uv = me_latch_3.uv_layers.new(name='UVMap')
_uv.uv.foreach_set('vector', [0.4933, 0.7346, 0.4933, 0.9647, 0.3309, 0.9647, 0.3309, 0.7346, 0.7977, 0.7164, 0.7314, 0.7164, 0.7314, 0.4864, 0.7977, 0.4864, 0.5192, 0.8902, 0.5192, 0.7386, 0.5801, 0.7386, 0.5801, 0.8902, 0.7266, 0.8429, 0.6603, 0.8429, 0.6603, 0.6805, 0.7266, 0.6805, 0.6603, 0.508, 0.7266, 0.508, 0.7266, 0.6704, 0.6603, 0.6704, 0.7977, 0.4864, 0.864, 0.4864, 0.864, 0.7164, 0.7977, 0.7164, 0.1638, 0.9581, 0.1638, 0.7389, 0.1692, 0.7335, 0.1692, 0.9635, 0.01227, 0.7389, 0.01227, 0.9581, 0.006855, 0.9635, 0.006855, 0.7335, 0.01227, 0.9581, 0.1638, 0.9581, 0.1692, 0.9635, 0.006855, 0.9635, 0.1638, 0.7389, 0.01227, 0.7389, 0.006855, 0.7335, 0.1692, 0.7335, 0.3208, 0.7335, 0.3208, 0.9527, 0.1692, 0.9527, 0.1692, 0.7335, 0.01466, 0.9478, 0.01466, 0.7434, 0.07143, 0.7434, 0.07143, 0.9478, 0.5859, 0.8883, 0.5859, 0.7367, 0.6468, 0.7367, 0.6468, 0.8883, 0.07143, 0.9478, 0.07143, 0.7434, 0.1282, 0.7434, 0.1282, 0.9478, 0.5037, 0.9362, 0.5091, 0.9362, 0.5091, 0.9368, 0.5037, 0.9368, 0.5091, 0.8929, 0.5091, 0.9362, 0.5037, 0.9362, 0.5037, 0.8929, 0.5091, 0.8451, 0.5091, 0.8884, 0.5037, 0.8884, 0.5037, 0.8451, 0.5037, 0.9368, 0.5091, 0.9368, 0.5091, 0.9373, 0.5037, 0.9373, 0.5091, 0.8451, 0.5037, 0.8451, 0.5037, 0.8433, 0.5091, 0.8433, 0.5091, 0.8433, 0.5037, 0.8433, 0.5037, 0.8417, 0.5091, 0.8417, 0.5052, 0.9589, 0.5052, 0.9644, 0.5048, 0.9644, 0.5048, 0.9589, 0.5037, 0.9427, 0.5037, 0.9373, 0.505, 0.9373, 0.505, 0.9427, 0.5043, 0.9589, 0.5043, 0.9644, 0.5037, 0.9644, 0.5037, 0.9589, 0.5048, 0.9589, 0.5048, 0.9644, 0.5043, 0.9644, 0.5043, 0.9589, 0.505, 0.9427, 0.505, 0.9373, 0.5067, 0.9373, 0.5067, 0.9427, 0.5037, 0.9535, 0.5037, 0.9481, 0.5078, 0.9481, 0.5078, 0.9535, 0.5067, 0.9427, 0.5067, 0.9373, 0.5085, 0.9373, 0.5085, 0.9427, 0.5037, 0.8929, 0.5037, 0.8924, 0.5091, 0.8924, 0.5091, 0.8929, 0.5037, 0.8924, 0.5037, 0.8919, 0.5091, 0.8919, 0.5091, 0.8924, 0.5091, 0.8884, 0.5091, 0.8903, 0.5037, 0.8903, 0.5037, 0.8884, 0.5091, 0.8903, 0.5091, 0.8919, 0.5037, 0.8919, 0.5037, 0.8903, 0.5037, 0.9644, 0.5041, 0.9644, 0.5041, 0.9698, 0.5037, 0.9698, 0.5085, 0.9481, 0.5072, 0.9481, 0.5072, 0.9427, 0.5085, 0.9427, 0.5046, 0.9644, 0.5052, 0.9644, 0.5052, 0.9698, 0.5046, 0.9698, 0.5041, 0.9644, 0.5046, 0.9644, 0.5046, 0.9698, 0.5041, 0.9698, 0.5072, 0.9481, 0.5055, 0.9481, 0.5055, 0.9427, 0.5072, 0.9427, 0.5037, 0.7376, 0.504, 0.7357, 0.5048, 0.7341, 0.5061, 0.7328, 0.5078, 0.732, 0.5096, 0.7317, 0.5096, 0.7358, 0.509, 0.7359, 0.5085, 0.7361, 0.5081, 0.7365, 0.5079, 0.737, 0.5078, 0.7376, 0.5078, 0.7809, 0.5079, 0.7814, 0.5081, 0.7819, 0.5085, 0.7823, 0.509, 0.7826, 0.5096, 0.7826, 0.5096, 0.7867, 0.5078, 0.7864, 0.5061, 0.7856, 0.5048, 0.7843, 0.504, 0.7827, 0.5037, 0.7809, 0.5078, 0.9589, 0.5037, 0.9589, 0.5037, 0.9535, 0.5078, 0.9535, 0.5055, 0.9481, 0.5037, 0.9481, 0.5037, 0.9427, 0.5055, 0.9427, 0.5037, 0.8359, 0.5037, 0.7926, 0.504, 0.7907, 0.5048, 0.7891, 0.5061, 0.7878, 0.5078, 0.787, 0.5096, 0.7867, 0.5096, 0.7908, 0.509, 0.7909, 0.5085, 0.7911, 0.5081, 0.7915, 0.5079, 0.792, 0.5078, 0.7926, 0.5078, 0.8359, 0.5079, 0.8364, 0.5081, 0.8369, 0.5085, 0.8373, 0.509, 0.8376, 0.5096, 0.8376, 0.5096, 0.8417, 0.5078, 0.8414, 0.5061, 0.8406, 0.5048, 0.8393, 0.504, 0.8377])
me_latch_3.materials.append(mat_nightstand)
me_latch_3.auto_texspace = False
me_latch_3.update()

# ---- objects
ob_latch_1 = bpy.data.objects.new('latch_1', me_latch_1)
ob_nightstand = bpy.data.objects.new('nightstand', me_nightstand)
ob_latch_2 = bpy.data.objects.new('latch_2', me_latch_2)
ob_latch_3 = bpy.data.objects.new('latch_3', me_latch_3)
ob_nightstand_1 = bpy.data.objects.new('Nightstand', None)

# ---- transforms, parenting, visibility, modifiers, constraints
ob_latch_1.parent = ob_nightstand_1
ob_latch_1.location = (0.0, 0.175, 0.75)
ob_nightstand.parent = ob_nightstand_1
ob_nightstand.location = (0.0, 0.0, 0.0)
ob_latch_2.parent = ob_nightstand_1
ob_latch_2.location = (0.0, 0.175, 0.45)
ob_latch_3.parent = ob_nightstand_1
ob_latch_3.location = (0.0, 0.175, 0.15)
ob_nightstand_1.location = (0.0, 0.0, 0.0)

# ---- collection membership
scene.collection.objects.link(ob_latch_1)
scene.collection.objects.link(ob_nightstand)
scene.collection.objects.link(ob_latch_2)
scene.collection.objects.link(ob_latch_3)
scene.collection.objects.link(ob_nightstand_1)

# ---- scene / render settings (as saved in the file)
scene.frame_start = 1; scene.frame_end = 250; scene.frame_set(1)
scene.render.engine = 'CYCLES'
scene.render.bake_bias = 0.0
scene.render.bake_samples = 0
scene.cycles.sampling_pattern = 'TABULATED_SOBOL'
scene.cycles.bake_type = 'DIFFUSE'
scene.eevee.use_volume_custom_range = False
bpy.context.view_layer.update()

# ---- added for rendering (the .blend has no active camera and no usable light): camera, sun
cam_auto = bpy.data.cameras.new('AutoCamera')
cam_auto.lens = 50.0
cam_auto.sensor_width = 36.0
cam_auto.clip_end = 1000.0
ob_auto_camera = bpy.data.objects.new('AutoCamera', cam_auto)
scene.collection.objects.link(ob_auto_camera)
ob_auto_camera.location = (1.42728, -1.72354, 1.59182)
ob_auto_camera.rotation_euler = (1.09748, -7.21219e-08, 0.694738)
scene.camera = ob_auto_camera
light_auto_sun = bpy.data.lights.new('AutoSun', 'SUN')
light_auto_sun.energy = 3.0
light_auto_sun.angle = 0.0523599
ob_auto_sun = bpy.data.objects.new('AutoSun', light_auto_sun)
scene.collection.objects.link(ob_auto_sun)
ob_auto_sun.rotation_euler = (0.872665, 0.174533, 0.523599)
bpy.context.view_layer.update()
